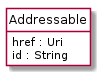

The diagram above was rendered by PlantUML. Its source (embedded in the PNG):
@startuml
hide circle
hide methods
hide stereotype
show <<Enumeration>> stereotype
skinparam class {
   BackgroundColor<<Enumeration>> #E6F5F7
   BackgroundColor<<Ref>> #FFFFE0
   BackgroundColor<<Pivot>> #FFFFFFF
   BackgroundColor<<SimpleType>> #E2F0DA
   BackgroundColor #FCF2E3
}

class Addressable <<Pivot>> {
    href : Uri
    id : String
}


@enduml